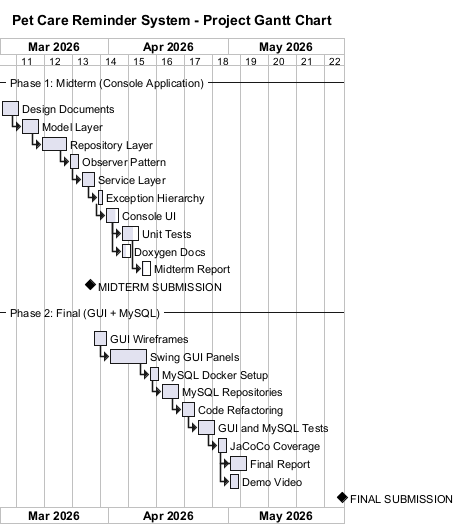

The diagram above was rendered by PlantUML. Its source (embedded in the PNG):
@startgantt
title Pet Care Reminder System - Project Gantt Chart
printscale weekly
Project starts 2026-03-05

-- Phase 1: Midterm (Console Application) --

[Design Documents] lasts 5 days and is 100% completed
then [Model Layer] lasts 5 days and is 100% completed
then [Repository Layer] lasts 7 days and is 100% completed
then [Observer Pattern] lasts 3 days and is 100% completed
then [Service Layer] lasts 4 days and is 100% completed
then [Exception Hierarchy] lasts 2 days and is 100% completed
then [Console UI] lasts 4 days and is 80% completed

[Unit Tests] lasts 5 days and is 70% completed
[Unit Tests] starts at [Console UI]'s end

[Doxygen Docs] lasts 3 days and is 50% completed
[Doxygen Docs] starts at [Console UI]'s end

[Midterm Report] lasts 3 days and is 30% completed
[Midterm Report] starts at [Unit Tests]'s end

[MIDTERM SUBMISSION] happens at 2026-03-27

-- Phase 2: Final (GUI + MySQL) --

[GUI Wireframes] lasts 4 days
[GUI Wireframes] starts at 2026-03-28

then [Swing GUI Panels] lasts 10 days
then [MySQL Docker Setup] lasts 3 days
then [MySQL Repositories] lasts 5 days
then [Code Refactoring] lasts 4 days
then [GUI and MySQL Tests] lasts 5 days
then [JaCoCo Coverage] lasts 3 days
then [Final Report] lasts 5 days

[Demo Video] lasts 3 days
[Demo Video] starts at [Final Report]'s start

[FINAL SUBMISSION] happens at 2026-05-29

@endgantt